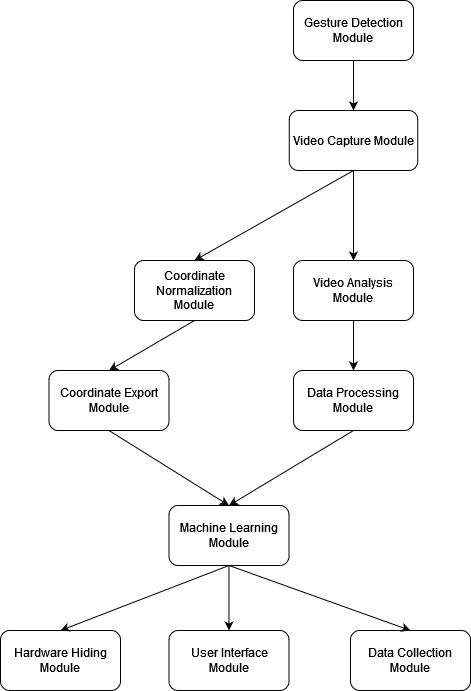

The diagram above was exported from draw.io. Its source (the exported page's mxGraphModel, read from the mxfile embedded in the PNG):
<mxGraphModel dx="1235" dy="666" grid="1" gridSize="10" guides="1" tooltips="1" connect="1" arrows="1" fold="1" page="1" pageScale="1" pageWidth="827" pageHeight="1169" math="0" shadow="0">
  <root>
    <mxCell id="0" />
    <mxCell id="1" parent="0" />
    <mxCell id="o43mTcPqAernOOtDXGOr-1" value="Gesture Detection Module" style="rounded=1;whiteSpace=wrap;html=1;" vertex="1" parent="1">
      <mxGeometry x="453" y="20" width="120" height="60" as="geometry" />
    </mxCell>
    <mxCell id="o43mTcPqAernOOtDXGOr-2" value="Coordinate Normalization Module" style="rounded=1;whiteSpace=wrap;html=1;" vertex="1" parent="1">
      <mxGeometry x="294" y="280" width="120" height="60" as="geometry" />
    </mxCell>
    <mxCell id="o43mTcPqAernOOtDXGOr-3" value="Video Capture Module" style="rounded=1;whiteSpace=wrap;html=1;" vertex="1" parent="1">
      <mxGeometry x="448.75" y="130" width="128.5" height="60" as="geometry" />
    </mxCell>
    <mxCell id="o43mTcPqAernOOtDXGOr-4" value="Coordinate Export Module" style="rounded=1;whiteSpace=wrap;html=1;" vertex="1" parent="1">
      <mxGeometry x="208.5" y="390" width="120" height="60" as="geometry" />
    </mxCell>
    <mxCell id="o43mTcPqAernOOtDXGOr-5" value="Data Processing Module" style="rounded=1;whiteSpace=wrap;html=1;" vertex="1" parent="1">
      <mxGeometry x="453" y="390" width="120" height="60" as="geometry" />
    </mxCell>
    <mxCell id="o43mTcPqAernOOtDXGOr-8" value="Machine Learning Module" style="rounded=1;whiteSpace=wrap;html=1;" vertex="1" parent="1">
      <mxGeometry x="328.5" y="525" width="120" height="60" as="geometry" />
    </mxCell>
    <mxCell id="o43mTcPqAernOOtDXGOr-9" value="" style="endArrow=classic;html=1;rounded=0;exitX=0.5;exitY=1;exitDx=0;exitDy=0;" edge="1" parent="1" source="o43mTcPqAernOOtDXGOr-1" target="o43mTcPqAernOOtDXGOr-3">
      <mxGeometry width="50" height="50" relative="1" as="geometry">
        <mxPoint x="390" y="310" as="sourcePoint" />
        <mxPoint x="440" y="260" as="targetPoint" />
      </mxGeometry>
    </mxCell>
    <mxCell id="o43mTcPqAernOOtDXGOr-11" value="" style="endArrow=classic;html=1;rounded=0;exitX=0.5;exitY=1;exitDx=0;exitDy=0;entryX=0.5;entryY=0;entryDx=0;entryDy=0;" edge="1" parent="1" source="o43mTcPqAernOOtDXGOr-3" target="o43mTcPqAernOOtDXGOr-24">
      <mxGeometry width="50" height="50" relative="1" as="geometry">
        <mxPoint x="390" y="310" as="sourcePoint" />
        <mxPoint x="540" y="250" as="targetPoint" />
      </mxGeometry>
    </mxCell>
    <mxCell id="o43mTcPqAernOOtDXGOr-12" value="" style="endArrow=classic;html=1;rounded=0;exitX=0.5;exitY=1;exitDx=0;exitDy=0;entryX=0.5;entryY=0;entryDx=0;entryDy=0;" edge="1" parent="1" source="o43mTcPqAernOOtDXGOr-24" target="o43mTcPqAernOOtDXGOr-5">
      <mxGeometry width="50" height="50" relative="1" as="geometry">
        <mxPoint x="514.5" y="330" as="sourcePoint" />
        <mxPoint x="440" y="260" as="targetPoint" />
      </mxGeometry>
    </mxCell>
    <mxCell id="o43mTcPqAernOOtDXGOr-13" value="" style="endArrow=classic;html=1;rounded=0;exitX=0.5;exitY=1;exitDx=0;exitDy=0;entryX=0.5;entryY=0;entryDx=0;entryDy=0;" edge="1" parent="1" source="o43mTcPqAernOOtDXGOr-3" target="o43mTcPqAernOOtDXGOr-2">
      <mxGeometry width="50" height="50" relative="1" as="geometry">
        <mxPoint x="390" y="310" as="sourcePoint" />
        <mxPoint x="440" y="260" as="targetPoint" />
        <Array as="points" />
      </mxGeometry>
    </mxCell>
    <mxCell id="o43mTcPqAernOOtDXGOr-14" value="" style="endArrow=classic;html=1;rounded=0;exitX=0.5;exitY=1;exitDx=0;exitDy=0;entryX=0.5;entryY=0;entryDx=0;entryDy=0;" edge="1" parent="1" source="o43mTcPqAernOOtDXGOr-2" target="o43mTcPqAernOOtDXGOr-4">
      <mxGeometry width="50" height="50" relative="1" as="geometry">
        <mxPoint x="390" y="310" as="sourcePoint" />
        <mxPoint x="440" y="260" as="targetPoint" />
      </mxGeometry>
    </mxCell>
    <mxCell id="o43mTcPqAernOOtDXGOr-18" value="" style="endArrow=classic;html=1;rounded=0;exitX=0.5;exitY=1;exitDx=0;exitDy=0;entryX=0.5;entryY=0;entryDx=0;entryDy=0;" edge="1" parent="1" source="o43mTcPqAernOOtDXGOr-4" target="o43mTcPqAernOOtDXGOr-8">
      <mxGeometry width="50" height="50" relative="1" as="geometry">
        <mxPoint x="310" y="490" as="sourcePoint" />
        <mxPoint x="360" y="440" as="targetPoint" />
      </mxGeometry>
    </mxCell>
    <mxCell id="o43mTcPqAernOOtDXGOr-19" value="" style="endArrow=classic;html=1;rounded=0;exitX=0.5;exitY=1;exitDx=0;exitDy=0;entryX=0.5;entryY=0;entryDx=0;entryDy=0;" edge="1" parent="1" source="o43mTcPqAernOOtDXGOr-5" target="o43mTcPqAernOOtDXGOr-8">
      <mxGeometry width="50" height="50" relative="1" as="geometry">
        <mxPoint x="310" y="490" as="sourcePoint" />
        <mxPoint x="360" y="440" as="targetPoint" />
      </mxGeometry>
    </mxCell>
    <mxCell id="o43mTcPqAernOOtDXGOr-20" value="Hardware Hiding Module" style="rounded=1;whiteSpace=wrap;html=1;" vertex="1" parent="1">
      <mxGeometry x="160" y="650" width="120" height="60" as="geometry" />
    </mxCell>
    <mxCell id="o43mTcPqAernOOtDXGOr-21" value="User Interface Module" style="rounded=1;whiteSpace=wrap;html=1;" vertex="1" parent="1">
      <mxGeometry x="328.5" y="650" width="120" height="60" as="geometry" />
    </mxCell>
    <mxCell id="o43mTcPqAernOOtDXGOr-22" value="Data Collection Module" style="rounded=1;whiteSpace=wrap;html=1;" vertex="1" parent="1">
      <mxGeometry x="510" y="650" width="120" height="60" as="geometry" />
    </mxCell>
    <mxCell id="o43mTcPqAernOOtDXGOr-24" value="Video Analysis Module" style="rounded=1;whiteSpace=wrap;html=1;" vertex="1" parent="1">
      <mxGeometry x="453" y="280" width="120" height="60" as="geometry" />
    </mxCell>
    <mxCell id="o43mTcPqAernOOtDXGOr-26" value="" style="endArrow=classic;html=1;rounded=0;exitX=0.5;exitY=1;exitDx=0;exitDy=0;entryX=0.5;entryY=0;entryDx=0;entryDy=0;" edge="1" parent="1" source="o43mTcPqAernOOtDXGOr-8" target="o43mTcPqAernOOtDXGOr-20">
      <mxGeometry width="50" height="50" relative="1" as="geometry">
        <mxPoint x="310" y="490" as="sourcePoint" />
        <mxPoint x="360" y="440" as="targetPoint" />
      </mxGeometry>
    </mxCell>
    <mxCell id="o43mTcPqAernOOtDXGOr-27" value="" style="endArrow=classic;html=1;rounded=0;exitX=0.5;exitY=1;exitDx=0;exitDy=0;entryX=0.5;entryY=0;entryDx=0;entryDy=0;" edge="1" parent="1" source="o43mTcPqAernOOtDXGOr-8" target="o43mTcPqAernOOtDXGOr-21">
      <mxGeometry width="50" height="50" relative="1" as="geometry">
        <mxPoint x="310" y="490" as="sourcePoint" />
        <mxPoint x="360" y="440" as="targetPoint" />
      </mxGeometry>
    </mxCell>
    <mxCell id="o43mTcPqAernOOtDXGOr-28" value="" style="endArrow=classic;html=1;rounded=0;exitX=0.5;exitY=1;exitDx=0;exitDy=0;entryX=0.5;entryY=0;entryDx=0;entryDy=0;" edge="1" parent="1" source="o43mTcPqAernOOtDXGOr-8" target="o43mTcPqAernOOtDXGOr-22">
      <mxGeometry width="50" height="50" relative="1" as="geometry">
        <mxPoint x="310" y="490" as="sourcePoint" />
        <mxPoint x="360" y="440" as="targetPoint" />
      </mxGeometry>
    </mxCell>
  </root>
</mxGraphModel>